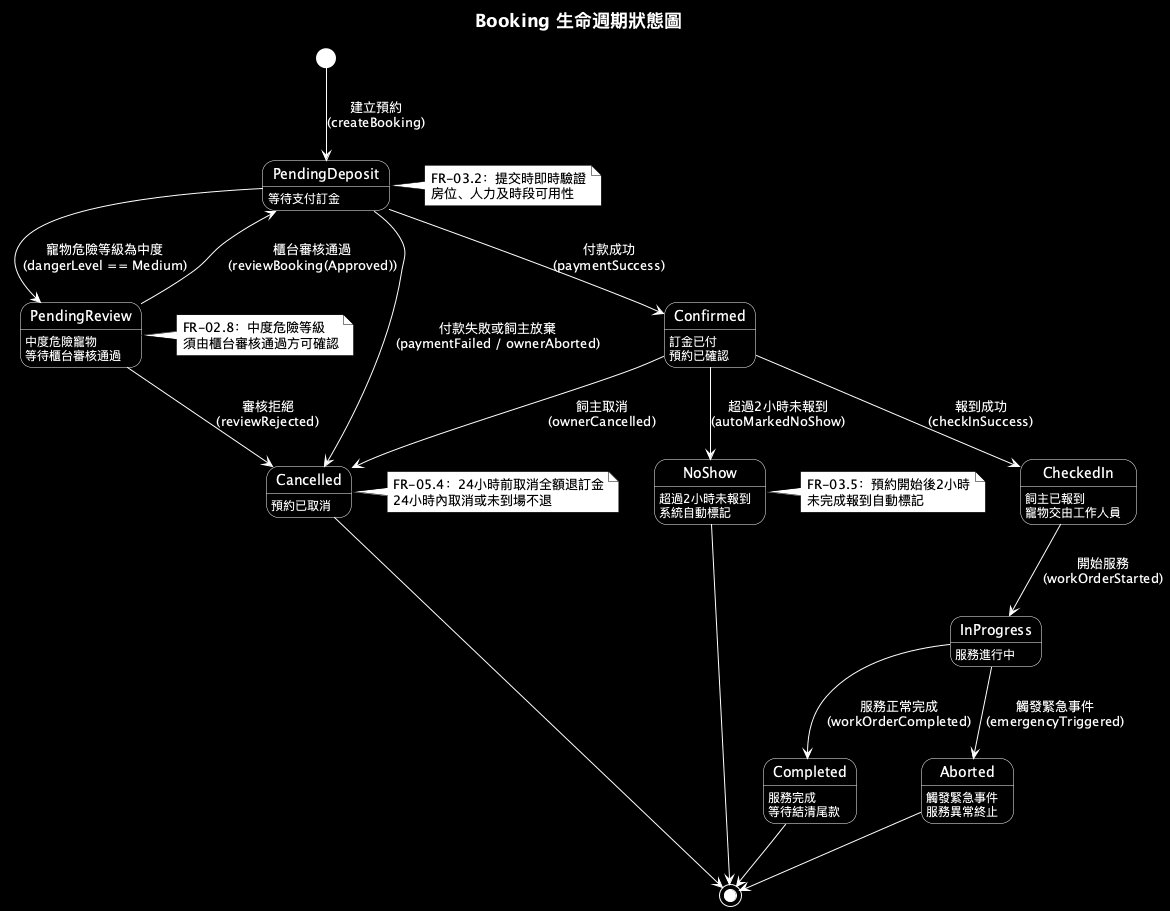

The diagram above was rendered by PlantUML. Its source (embedded in the PNG):
@startuml
title Booking 生命週期狀態圖

skinparam backgroundColor #000000
skinparam titleFontColor #FFFFFF
skinparam titleFontSize 18
skinparam shadowing false
skinparam defaultFontColor #FFFFFF
skinparam arrowColor #FFFFFF
skinparam arrowFontColor #FFFFFF

<style>
stateDiagram {
  state {
    BackgroundColor transparent
    LineColor #FFFFFF
    FontColor #FFFFFF
  }
  circle {
    BackgroundColor #FFFFFF
    LineColor #FFFFFF
  }
}
</style>

skinparam note {
  BackgroundColor #FFFFFF
  BorderColor #000000
  FontColor #000000
}

state PendingDeposit : 等待支付訂金
state PendingReview : 中度危險寵物\n等待櫃台審核通過
state Confirmed : 訂金已付\n預約已確認
state CheckedIn : 飼主已報到\n寵物交由工作人員
state InProgress : 服務進行中
state Completed : 服務完成\n等待結清尾款
state Cancelled : 預約已取消
state NoShow : 超過2小時未報到\n系統自動標記
state Aborted : 觸發緊急事件\n服務異常終止

[*] --> PendingDeposit : 建立預約\n(createBooking)

PendingDeposit --> Confirmed : 付款成功\n(paymentSuccess)
PendingDeposit --> PendingReview : 寵物危險等級為中度\n(dangerLevel == Medium)
PendingDeposit --> Cancelled : 付款失敗或飼主放棄\n(paymentFailed / ownerAborted)

PendingReview --> PendingDeposit : 櫃台審核通過\n(reviewBooking(Approved))
PendingReview --> Cancelled : 審核拒絕\n(reviewRejected)

Confirmed --> CheckedIn : 報到成功\n(checkInSuccess)
Confirmed --> Cancelled : 飼主取消\n(ownerCancelled)
Confirmed --> NoShow : 超過2小時未報到\n(autoMarkedNoShow)

CheckedIn --> InProgress : 開始服務\n(workOrderStarted)
InProgress --> Completed : 服務正常完成\n(workOrderCompleted)
InProgress --> Aborted : 觸發緊急事件\n(emergencyTriggered)

Completed --> [*]
Cancelled --> [*]
NoShow --> [*]
Aborted --> [*]

note right of PendingDeposit
  FR-03.2：提交時即時驗證
  房位、人力及時段可用性
end note

note right of PendingReview
  FR-02.8：中度危險等級
  須由櫃台審核通過方可確認
end note

note right of Cancelled
  FR-05.4：24小時前取消全額退訂金
  24小時內取消或未到場不退
end note

note right of NoShow
  FR-03.5：預約開始後2小時
  未完成報到自動標記
end note

@enduml